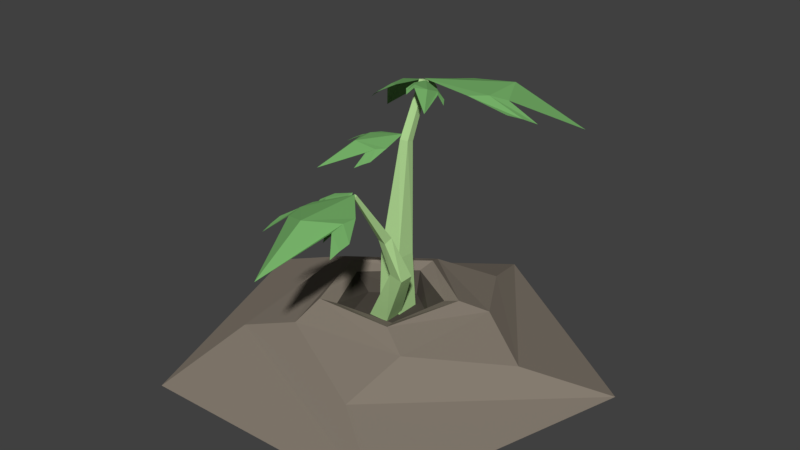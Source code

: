 # Source: PapayaTree_stage1_CameronChrsitianson.blend  (saved by Blender 2.79.0; exported with 4.5.12 LTS)
import bpy
from mathutils import Matrix  # noqa: F401  (used for matrix-valued properties, if any)

bpy.ops.wm.read_factory_settings(use_empty=True)
scene = bpy.context.scene
scene.name = 'Scene'

# ---- collections
col_collection_1 = bpy.data.collections.new('Collection 1'); scene.collection.children.link(col_collection_1)

# ---- materials (node trees are filled in below, after node groups)
mat_leaves_001 = bpy.data.materials.new('Leaves.001')
mat_leaves_001.alpha_threshold = 0.0
mat_leaves_001.use_transparent_shadow = False
mat_leaves_001.diffuse_color = (0.1765, 0.4292, 0.137, 1.0)
mat_leaves_001.roughness = 0.5
mat_stems = bpy.data.materials.new('Stems')
mat_stems.alpha_threshold = 0.0
mat_stems.use_transparent_shadow = False
mat_stems.diffuse_color = (0.4403, 0.6982, 0.2949, 1.0)
mat_stems.roughness = 0.5
mat_dirt_1_001 = bpy.data.materials.new('dirt 1.001')
mat_dirt_1_001.alpha_threshold = 0.0
mat_dirt_1_001.use_transparent_shadow = False
mat_dirt_1_001.diffuse_color = (0.2396, 0.204, 0.165, 1.0)
mat_dirt_1_001.roughness = 0.5
mat_dirt_2_001 = bpy.data.materials.new('dirt 2.001')
mat_dirt_2_001.alpha_threshold = 0.0
mat_dirt_2_001.use_transparent_shadow = False
mat_dirt_2_001.diffuse_color = (0.08001, 0.06883, 0.05645, 1.0)
mat_dirt_2_001.roughness = 0.5

# ---- material node trees

# ---- world
world_world = bpy.data.worlds.new('World'); scene.world = world_world
world_world.color = (0.05088, 0.05088, 0.05088)
world_world.use_sun_shadow = False
world_world.sun_shadow_jitter_overblur = 0.0
world_world.cycles.sampling_method = 'MANUAL'

# ---- meshes
me_cylinder = bpy.data.meshes.new('Cylinder')
me_cylinder.from_pydata([(-0.2164, 0.04496, 0.2702), (-1.199e-08, 0.1682, 0.1914), (-0.1096, -0.1919, 0.2702), (0.16, 0.05197, 0.1914), (0.1486, -0.1636, 0.2702), (0.09886, -0.1361, 0.1914), (0.2015, 0.09081, 0.2702), (-0.09886, -0.1361, 0.1914), (-0.0241, 0.2197, 0.2702), (-0.16, 0.05197, 0.1914), (-0.2743, 0.07889, 0.2928), (-0.1598, -0.2365, 0.2928), (0.1756, -0.2251, 0.2928), (0.2683, 0.09741, 0.2928), (-0.009737, 0.2853, 0.2928), (-0.3939, 0.05801, 0.2359), (-0.1769, -0.3567, 0.2359), (0.2846, -0.2784, 0.2359), (0.3528, 0.1846, 0.2359), (-0.06654, 0.3925, 0.2359), (-0.506, 0.2875, 0.1395), (-0.4298, -0.3924, 0.1395), (0.2404, -0.5301, 0.1395), (0.5784, 0.06481, 0.1395), (0.1171, 0.5701, 0.1395), (-0.8816, 0.2633, 0.0), (-0.5229, -0.7571, 0.0), (0.5584, -0.7312, 0.0), (0.868, 0.3051, 0.0), (-0.02198, 0.9198, 0.0), (0.03898, 0.09202, 0.4302), (0.05152, 0.09898, 0.1677), (0.03876, 0.006502, 0.4348), (0.0517, -0.003987, 0.1711), (-0.05012, 0.09175, 0.4302), (-0.05166, 0.09899, 0.1677), (-0.0494, 0.006157, 0.4347), (-0.05189, -0.003986, 0.1711), (-0.02007, 0.1317, 0.8742), (-0.0228, 0.1656, 0.8626), (-0.05621, 0.1289, 0.874), (-0.05894, 0.1628, 0.8624), (-0.03972, 0.2598, 1.081), (-0.04177, 0.2868, 1.073), (-0.06772, 0.2577, 1.08), (-0.06977, 0.2847, 1.073), (-0.04417, -0.07279, 0.1889), (0.09318, -0.1098, 0.4367), (-0.04417, 0.01558, 0.1888), (0.09601, -0.04853, 0.4387), (0.04407, -0.07321, 0.1894), (0.1515, -0.113, 0.4247), (0.04408, 0.01495, 0.1894), (0.1523, -0.05297, 0.4261), (0.06526, -0.1418, 0.5892), (0.07261, -0.1112, 0.6062), (0.1084, -0.1168, 0.6013), (0.1011, -0.1472, 0.5844), (0.07395, -0.2907, 0.8257), (0.07648, -0.2798, 0.8315), (0.08875, -0.2818, 0.8299), (0.08623, -0.2927, 0.8241), (0.2439, -0.4948, 0.7769), (-0.0835, -0.4948, 0.7769), (0.2391, -0.5863, 0.7526), (-0.07881, -0.5863, 0.7526), (0.08029, -0.2845, 0.8328), (0.08029, -0.7807, 0.6972), (0.1789, -0.511, 0.8032), (0.1806, -0.3918, 0.8121), (-0.0213, -0.3918, 0.8121), (-0.02303, -0.511, 0.8032), (0.241, -0.5412, 0.7667), (-0.08167, -0.5412, 0.7667), (0.07623, -0.552, 0.8333), (0.1796, -0.4535, 0.8155), (-0.02231, -0.4535, 0.8155), (0.08164, -0.3961, 0.7229), (-0.07623, -0.296, 0.7715), (0.04997, -0.4222, 0.6849), (-0.1033, -0.3249, 0.7321), (0.07026, -0.2829, 0.8362), (-0.08883, -0.4309, 0.6243), (0.04345, -0.391, 0.7407), (0.0838, -0.3484, 0.7798), (-0.01358, -0.2866, 0.8097), (-0.05393, -0.3293, 0.7707), (0.06524, -0.4099, 0.7048), (-0.09034, -0.3112, 0.7526), (-0.02146, -0.3852, 0.7587), (0.06239, -0.3731, 0.7635), (-0.03499, -0.3113, 0.7935), (-0.06699, -0.03272, 0.8295), (-0.2364, 0.1148, 0.8515), (-0.1114, -0.07537, 0.8077), (-0.2759, 0.06788, 0.829), (-0.05529, 0.144, 0.8916), (-0.2827, -0.09878, 0.7686), (-0.1077, -0.01413, 0.8509), (-0.05241, 0.04557, 0.8642), (-0.1569, 0.1366, 0.8777), (-0.2122, 0.07688, 0.8644), (-0.08971, -0.05431, 0.8199), (-0.2567, 0.09109, 0.8416), (-0.1792, 0.008363, 0.8758), (-0.08105, 0.01395, 0.8628), (-0.1856, 0.105, 0.8763), (-0.02964, 0.6207, 0.9583), (0.2982, 0.3266, 1.001), (0.0586, 0.703, 0.9154), (0.3769, 0.4174, 0.9572), (-0.05772, 0.2746, 1.08), (0.3951, 0.7439, 0.8387), (0.04963, 0.583, 1.0), (-0.0605, 0.4676, 1.026), (0.1417, 0.2862, 1.053), (0.2518, 0.4016, 1.027), (0.01552, 0.6623, 0.9394), (0.3386, 0.3725, 0.9818), (0.1891, 0.5369, 1.049), (-0.003447, 0.5288, 1.023), (0.1988, 0.3473, 1.05), (-0.2569, 0.2257, 0.991), (-0.1326, 0.4568, 0.973), (-0.3129, 0.257, 0.95), (-0.1922, 0.4814, 0.9326), (-0.06181, 0.2769, 1.076), (-0.3749, 0.428, 0.852), (-0.2482, 0.2814, 1.004), (-0.1692, 0.2401, 1.039), (-0.09249, 0.3826, 1.028), (-0.1715, 0.424, 0.9925), (-0.2855, 0.2422, 0.9718), (-0.163, 0.47, 0.9541), (-0.2429, 0.373, 1.011), (-0.2116, 0.2629, 1.027), (-0.1349, 0.4054, 1.016), (0.07094, 0.2365, 1.035), (-0.03733, 0.1421, 1.081), (0.09526, 0.2012, 1.027), (-0.009873, 0.1095, 1.072), (-0.04273, 0.2674, 1.078), (0.0975, 0.08288, 1.029), (0.0568, 0.2151, 1.056), (0.02154, 0.2574, 1.058), (-0.04525, 0.1991, 1.086), (-0.009982, 0.1568, 1.085), (0.08329, 0.2187, 1.032), (-0.02341, 0.1256, 1.077), (0.03817, 0.1747, 1.085), (0.04051, 0.2363, 1.06), (-0.02628, 0.178, 1.089)], [], [(7, 2, 4, 5), (3, 6, 8, 1), (1, 8, 0, 9), (3, 1, 9, 7, 5), (5, 4, 6, 3), (9, 0, 2, 7), (0, 10, 11, 2), (8, 14, 10, 0), (4, 12, 13, 6), (2, 11, 12, 4), (6, 13, 14, 8), (12, 17, 18, 13), (10, 15, 16, 11), (13, 18, 19, 14), (11, 16, 17, 12), (14, 19, 15, 10), (18, 23, 24, 19), (16, 21, 22, 17), (19, 24, 20, 15), (17, 22, 23, 18), (15, 20, 21, 16), (22, 27, 28, 23), (20, 25, 26, 21), (23, 28, 29, 24), (21, 26, 27, 22), (24, 29, 25, 20), (30, 32, 33, 31), (32, 36, 37, 33), (36, 34, 35, 37), (34, 30, 31, 35), (30, 39, 38, 32), (37, 35, 31, 33), (40, 44, 45, 41), (36, 40, 41, 34), (34, 41, 39, 30), (32, 38, 40, 36), (42, 43, 45, 44), (39, 43, 42, 38), (41, 45, 43, 39), (38, 42, 44, 40), (46, 47, 49, 48), (48, 49, 53, 52), (52, 53, 51, 50), (50, 51, 47, 46), (48, 52, 50, 46), (53, 49, 55, 56), (57, 56, 60, 61), (51, 53, 56, 57), (49, 47, 54, 55), (47, 51, 57, 54), (60, 59, 58, 61), (55, 54, 58, 59), (54, 57, 61, 58), (56, 55, 59, 60), (76, 73, 65, 71), (75, 74, 67, 68), (72, 75, 68, 64), (74, 76, 71, 67), (66, 70, 76, 74), (62, 69, 75, 72), (69, 66, 74, 75), (70, 63, 73, 76), (91, 88, 80, 86), (90, 89, 82, 83), (87, 90, 83, 79), (89, 91, 86, 82), (81, 85, 91, 89), (77, 84, 90, 87), (84, 81, 89, 90), (85, 78, 88, 91), (106, 103, 95, 101), (105, 104, 97, 98), (102, 105, 98, 94), (104, 106, 101, 97), (96, 100, 106, 104), (92, 99, 105, 102), (99, 96, 104, 105), (100, 93, 103, 106), (121, 118, 110, 116), (120, 119, 112, 113), (117, 120, 113, 109), (119, 121, 116, 112), (111, 115, 121, 119), (107, 114, 120, 117), (114, 111, 119, 120), (115, 108, 118, 121), (136, 133, 125, 131), (135, 134, 127, 128), (132, 135, 128, 124), (134, 136, 131, 127), (126, 130, 136, 134), (122, 129, 135, 132), (129, 126, 134, 135), (130, 123, 133, 136), (151, 148, 140, 146), (150, 149, 142, 143), (147, 150, 143, 139), (149, 151, 146, 142), (141, 145, 151, 149), (137, 144, 150, 147), (144, 141, 149, 150), (145, 138, 148, 151)])
me_cylinder.polygons.foreach_set('material_index', [3, 3, 3, 3, 3, 3, 2, 2, 2, 2, 2, 2, 2, 2, 2, 2, 2, 2, 2, 2, 2, 2, 2, 2, 2, 2, 1, 1, 1, 1, 1, 1, 1, 1, 1, 1, 1, 1, 1, 1, 1, 1, 1, 1, 1, 1, 1, 1, 1, 1, 1, 1, 1, 1, 0, 0, 0, 0, 0, 0, 0, 0, 0, 0, 0, 0, 0, 0, 0, 0, 0, 0, 0, 0, 0, 0, 0, 0, 0, 0, 0, 0, 0, 0, 0, 0, 0, 0, 0, 0, 0, 0, 0, 0, 0, 0, 0, 0, 0, 0, 0, 0])
me_cylinder.materials.append(mat_leaves_001)
me_cylinder.materials.append(mat_stems)
me_cylinder.materials.append(mat_dirt_1_001)
me_cylinder.materials.append(mat_dirt_2_001)
me_cylinder.use_remesh_preserve_volume = False
me_cylinder.use_remesh_preserve_attributes = False
me_cylinder.use_mirror_vertex_groups = False
me_cylinder.update()

# ---- objects
ob_cylinder = bpy.data.objects.new('Cylinder', me_cylinder)

# ---- transforms, parenting, visibility, modifiers, constraints
ob_cylinder.location = (0.0, 0.0, 0.0)
ob_cylinder.scale = (0.466, 0.466, 0.466)
ob_cylinder.lineart.crease_threshold = 0.0

# ---- collection membership
col_collection_1.objects.link(ob_cylinder)

# ---- scene / render settings (as saved in the file)
scene.frame_start = 1; scene.frame_end = 250; scene.frame_set(1)
scene.render.engine = 'BLENDER_EEVEE_NEXT'
scene.render.resolution_percentage = 50
scene.render.dither_intensity = 0.0
scene.cycles.use_denoising = False
scene.cycles.samples = 128
scene.cycles.sampling_pattern = 'TABULATED_SOBOL'
scene.cycles.use_adaptive_sampling = False
scene.cycles.use_light_tree = False
scene.cycles.blur_glossy = 0.0
scene.cycles.sample_clamp_indirect = 0.0
scene.view_settings.view_transform = 'Standard'
bpy.context.view_layer.update()

# ---- added for rendering (the .blend has no active camera and no usable light): camera, sun
cam_auto = bpy.data.cameras.new('AutoCamera')
cam_auto.lens = 50.0
cam_auto.sensor_width = 36.0
cam_auto.clip_end = 1000.0
ob_auto_camera = bpy.data.objects.new('AutoCamera', cam_auto)
scene.collection.objects.link(ob_auto_camera)
ob_auto_camera.location = (1.14874, -1.34988, 1.17518)
ob_auto_camera.rotation_euler = (1.09748, -7.21219e-08, 0.694738)
scene.camera = ob_auto_camera
light_auto_sun = bpy.data.lights.new('AutoSun', 'SUN')
light_auto_sun.energy = 3.0
light_auto_sun.angle = 0.0523599
ob_auto_sun = bpy.data.objects.new('AutoSun', light_auto_sun)
scene.collection.objects.link(ob_auto_sun)
ob_auto_sun.rotation_euler = (0.872665, 0.174533, 0.523599)
bpy.context.view_layer.update()
